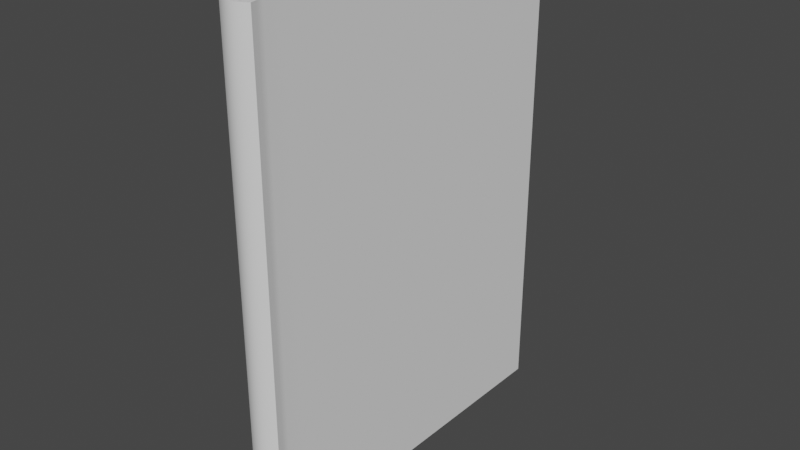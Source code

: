 # Source: book.blend  (saved by Blender 2.93.20; exported with 4.5.12 LTS)
import bpy
from mathutils import Matrix  # noqa: F401  (used for matrix-valued properties, if any)

bpy.ops.wm.read_factory_settings(use_empty=True)
scene = bpy.context.scene
scene.name = 'Scene'

# ---- collections
col_collection = bpy.data.collections.new('Collection'); scene.collection.children.link(col_collection)

# ---- node groups
ng_auto_smooth = bpy.data.node_groups.new('Auto Smooth', 'GeometryNodeTree')
_s = ng_auto_smooth.interface.new_socket(name='Geometry', in_out='OUTPUT', socket_type='NodeSocketGeometry')
_s = ng_auto_smooth.interface.new_socket(name='Geometry', in_out='INPUT', socket_type='NodeSocketGeometry')
_s = ng_auto_smooth.interface.new_socket(name='Angle', in_out='INPUT', socket_type='NodeSocketFloat')
_s.subtype = 'ANGLE'
_s.min_value = 0.0
_s.max_value = 3.142
ng_auto_smooth.is_modifier = True
_N = ng_auto_smooth.nodes; _L = ng_auto_smooth.links
n0 = _N.new('NodeGroupOutput'); n0.name = 'Group Output'; n0.location = (480, -100)
n1 = _N.new('NodeGroupInput'); n1.name = 'Group Input'; n1.location = (-420, -300)
n2 = _N.new('NodeGroupInput'); n2.name = 'Group Input.001'; n2.location = (-60, -100)
n3 = _N.new('GeometryNodeSetShadeSmooth'); n3.name = 'Set Shade Smooth'; n3.location = (120, -100)
n3.domain = 'EDGE'
n4 = _N.new('GeometryNodeSetShadeSmooth'); n4.name = 'Set Shade Smooth.001'; n4.location = (300, -100)
n5 = _N.new('GeometryNodeInputMeshEdgeAngle'); n5.name = 'Edge Angle'; n5.location = (-420, -220)
n6 = _N.new('GeometryNodeInputEdgeSmooth'); n6.name = 'Is Edge Smooth'; n6.location = (-60, -160)
n7 = _N.new('GeometryNodeInputShadeSmooth'); n7.name = 'Is Face Smooth'; n7.location = (-240, -340)
n8 = _N.new('FunctionNodeBooleanMath'); n8.name = 'Boolean Math'; n8.location = (-60, -220)
n9 = _N.new('FunctionNodeCompare'); n9.name = 'Compare'; n9.location = (-240, -180)
n9.operation = 'LESS_EQUAL'
_L.new(n5.outputs[0], n9.inputs[0])
_L.new(n4.outputs[0], n0.inputs[0])
_L.new(n1.outputs[1], n9.inputs[1])
_L.new(n9.outputs[0], n8.inputs[0])
_L.new(n7.outputs[0], n8.inputs[1])
_L.new(n2.outputs[0], n3.inputs[0])
_L.new(n6.outputs[0], n3.inputs[1])
_L.new(n3.outputs[0], n4.inputs[0])
_L.new(n8.outputs[0], n3.inputs[2])
n0.is_active_output = True

# ---- world
world_world = bpy.data.worlds.new('World'); scene.world = world_world
world_world.use_nodes = True; world_world.node_tree.nodes.clear()
_N = world_world.node_tree.nodes; _L = world_world.node_tree.links
n0 = _N.new('ShaderNodeOutputWorld'); n0.name = 'World Output'; n0.location = (300, 300)
n1 = _N.new('ShaderNodeBackground'); n1.name = 'Background'; n1.location = (10, 300)
n1.inputs[0].default_value = (0.05088, 0.05088, 0.05088, 1.0)
_L.new(n1.outputs[0], n0.inputs[0])
n0.is_active_output = True
world_world.color = (0.05088, 0.05088, 0.05088)
world_world.use_sun_shadow = False
world_world.sun_shadow_jitter_overblur = 0.0

# ---- meshes
me_plane = bpy.data.meshes.new('Plane')
me_plane.from_pydata([(0.08502, -0.9337, 1.287), (0.08502, -0.9337, -1.287), (0.08502, 0.9664, 1.287), (0.08502, 0.9664, -1.287), (0.017, -0.9649, -1.287), (0.03401, -0.9606, -1.287), (0.05101, -0.9538, -1.287), (0.06802, -0.9448, -1.287), (0.06802, -0.9448, 1.287), (0.05101, -0.9538, 1.287), (0.03401, -0.9606, 1.287), (0.017, -0.9649, 1.287), (0.0784, -0.8999, 1.287), (0.07517, -0.8658, 1.287), (0.07675, -0.8891, 1.287), (0.07557, -0.8766, 1.287), (0.07517, -0.8658, -1.287), (0.0784, -0.8999, -1.287), (0.07557, -0.8766, -1.287), (0.07675, -0.8891, -1.287), (0.08448, 0.8646, 1.287), (0.08393, 0.7629, 1.287), (0.08338, 0.6611, 1.287), (0.08283, 0.5593, 1.287), (0.08229, 0.4575, 1.287), (0.08174, 0.3557, 1.287), (0.08119, 0.2539, 1.287), (0.08064, 0.1521, 1.287), (0.0801, 0.05033, 1.287), (0.07955, -0.05146, 1.287), (0.079, -0.1533, 1.287), (0.07845, -0.255, 1.287), (0.07791, -0.3568, 1.287), (0.07736, -0.4586, 1.287), (0.07681, -0.5604, 1.287), (0.07626, -0.6622, 1.287), (0.07572, -0.764, 1.287), (0.07572, -0.764, -1.287), (0.07626, -0.6622, -1.287), (0.07681, -0.5604, -1.287), (0.07736, -0.4586, -1.287), (0.07791, -0.3568, -1.287), (0.07845, -0.255, -1.287), (0.079, -0.1533, -1.287), (0.07955, -0.05146, -1.287), (0.0801, 0.05033, -1.287), (0.08064, 0.1521, -1.287), (0.08119, 0.2539, -1.287), (0.08174, 0.3557, -1.287), (0.08229, 0.4575, -1.287), (0.08283, 0.5593, -1.287), (0.08338, 0.6611, -1.287), (0.08393, 0.7629, -1.287), (0.08448, 0.8646, -1.287), (-0.08502, -0.9337, 1.287), (-0.08502, -0.9337, -1.287), (-0.08502, 0.9664, 1.287), (-0.08502, 0.9664, -1.287), (0.0, -0.9664, -1.287), (0.0, -0.9664, 1.287), (-0.017, -0.9649, -1.287), (-0.03401, -0.9606, -1.287), (-0.05101, -0.9538, -1.287), (-0.06802, -0.9448, -1.287), (-0.06802, -0.9448, 1.287), (-0.05101, -0.9538, 1.287), (-0.03401, -0.9606, 1.287), (-0.017, -0.9649, 1.287), (-0.0784, -0.8999, 1.287), (-0.07517, -0.8658, 1.287), (-0.07675, -0.8891, 1.287), (-0.07557, -0.8766, 1.287), (-0.07517, -0.8658, -1.287), (-0.0784, -0.8999, -1.287), (-0.07557, -0.8766, -1.287), (-0.07675, -0.8891, -1.287), (-0.08448, 0.8646, 1.287), (-0.08393, 0.7629, 1.287), (-0.08338, 0.6611, 1.287), (-0.08283, 0.5593, 1.287), (-0.08229, 0.4575, 1.287), (-0.08174, 0.3557, 1.287), (-0.08119, 0.2539, 1.287), (-0.08064, 0.1521, 1.287), (-0.0801, 0.05033, 1.287), (-0.07955, -0.05146, 1.287), (-0.079, -0.1533, 1.287), (-0.07845, -0.255, 1.287), (-0.07791, -0.3568, 1.287), (-0.07736, -0.4586, 1.287), (-0.07681, -0.5604, 1.287), (-0.07626, -0.6622, 1.287), (-0.07572, -0.764, 1.287), (-0.07572, -0.764, -1.287), (-0.07626, -0.6622, -1.287), (-0.07681, -0.5604, -1.287), (-0.07736, -0.4586, -1.287), (-0.07791, -0.3568, -1.287), (-0.07845, -0.255, -1.287), (-0.079, -0.1533, -1.287), (-0.07955, -0.05146, -1.287), (-0.0801, 0.05033, -1.287), (-0.08064, 0.1521, -1.287), (-0.08119, 0.2539, -1.287), (-0.08174, 0.3557, -1.287), (-0.08229, 0.4575, -1.287), (-0.08283, 0.5593, -1.287), (-0.08338, 0.6611, -1.287), (-0.08393, 0.7629, -1.287), (-0.08448, 0.8646, -1.287), (0.07581, -0.9298, 1.287), (0.07581, -0.9298, -1.287), (0.07502, 0.9665, 1.287), (0.07502, 0.9665, -1.287), (0.01534, -0.9551, -1.287), (0.03092, -0.9511, -1.287), (0.04679, -0.9448, -1.287), (0.06293, -0.9361, -1.287), (0.06293, -0.9361, 1.287), (0.04679, -0.9448, 1.287), (0.03092, -0.9511, 1.287), (0.01534, -0.9551, 1.287), (0.06855, -0.9016, 1.287), (0.06517, -0.8659, 1.287), (0.06683, -0.8904, 1.287), (0.06559, -0.8773, 1.287), (0.06517, -0.8659, -1.287), (0.06855, -0.9016, -1.287), (0.06559, -0.8773, -1.287), (0.06683, -0.8904, -1.287), (0.07448, 0.8647, 1.287), (0.07393, 0.7629, 1.287), (0.07338, 0.6611, 1.287), (0.07283, 0.5593, 1.287), (0.07229, 0.4575, 1.287), (0.07174, 0.3557, 1.287), (0.07119, 0.254, 1.287), (0.07064, 0.1522, 1.287), (0.0701, 0.05038, 1.287), (0.06955, -0.05141, 1.287), (0.069, -0.1532, 1.287), (0.06845, -0.255, 1.287), (0.06791, -0.3568, 1.287), (0.06736, -0.4586, 1.287), (0.06681, -0.5604, 1.287), (0.06626, -0.6621, 1.287), (0.06572, -0.7639, 1.287), (0.06572, -0.7639, -1.287), (0.06626, -0.6621, -1.287), (0.06681, -0.5604, -1.287), (0.06736, -0.4586, -1.287), (0.06791, -0.3568, -1.287), (0.06845, -0.255, -1.287), (0.069, -0.1532, -1.287), (0.06955, -0.05141, -1.287), (0.0701, 0.05038, -1.287), (0.07064, 0.1522, -1.287), (0.07119, 0.254, -1.287), (0.07174, 0.3557, -1.287), (0.07229, 0.4575, -1.287), (0.07283, 0.5593, -1.287), (0.07338, 0.6611, -1.287), (0.07393, 0.7629, -1.287), (0.07448, 0.8647, -1.287), (-0.07581, -0.9298, 1.287), (-0.07581, -0.9298, -1.287), (-0.07502, 0.9665, 1.287), (-0.07502, 0.9665, -1.287), (0.0, -0.9564, -1.287), (0.0, -0.9564, 1.287), (-0.01534, -0.9551, -1.287), (-0.03092, -0.9511, -1.287), (-0.04679, -0.9448, -1.287), (-0.06293, -0.9361, -1.287), (-0.06293, -0.9361, 1.287), (-0.04679, -0.9448, 1.287), (-0.03092, -0.9511, 1.287), (-0.01534, -0.9551, 1.287), (-0.06855, -0.9016, 1.287), (-0.06517, -0.8659, 1.287), (-0.06683, -0.8904, 1.287), (-0.06559, -0.8773, 1.287), (-0.06517, -0.8659, -1.287), (-0.06855, -0.9016, -1.287), (-0.06559, -0.8773, -1.287), (-0.06683, -0.8904, -1.287), (-0.07448, 0.8647, 1.287), (-0.07393, 0.7629, 1.287), (-0.07338, 0.6611, 1.287), (-0.07283, 0.5593, 1.287), (-0.07229, 0.4575, 1.287), (-0.07174, 0.3557, 1.287), (-0.07119, 0.254, 1.287), (-0.07064, 0.1522, 1.287), (-0.0701, 0.05038, 1.287), (-0.06955, -0.05141, 1.287), (-0.069, -0.1532, 1.287), (-0.06845, -0.255, 1.287), (-0.06791, -0.3568, 1.287), (-0.06736, -0.4586, 1.287), (-0.06681, -0.5604, 1.287), (-0.06626, -0.6621, 1.287), (-0.06572, -0.7639, 1.287), (-0.06572, -0.7639, -1.287), (-0.06626, -0.6621, -1.287), (-0.06681, -0.5604, -1.287), (-0.06736, -0.4586, -1.287), (-0.06791, -0.3568, -1.287), (-0.06845, -0.255, -1.287), (-0.069, -0.1532, -1.287), (-0.06955, -0.05141, -1.287), (-0.0701, 0.05038, -1.287), (-0.07064, 0.1522, -1.287), (-0.07119, 0.254, -1.287), (-0.07174, 0.3557, -1.287), (-0.07229, 0.4575, -1.287), (-0.07283, 0.5593, -1.287), (-0.07338, 0.6611, -1.287), (-0.07393, 0.7629, -1.287), (-0.07448, 0.8647, -1.287)], [], [(4, 11, 59, 58), (1, 0, 8, 7), (7, 8, 9, 6), (6, 9, 10, 5), (5, 10, 11, 4), (20, 53, 3, 2), (16, 13, 15, 18), (18, 15, 14, 19), (19, 14, 12, 17), (0, 1, 17, 12), (13, 16, 37, 36), (36, 37, 38, 35), (35, 38, 39, 34), (34, 39, 40, 33), (33, 40, 41, 32), (32, 41, 42, 31), (31, 42, 43, 30), (30, 43, 44, 29), (29, 44, 45, 28), (28, 45, 46, 27), (27, 46, 47, 26), (26, 47, 48, 25), (25, 48, 49, 24), (24, 49, 50, 23), (23, 50, 51, 22), (22, 51, 52, 21), (21, 52, 53, 20), (60, 58, 59, 67), (55, 63, 64, 54), (63, 62, 65, 64), (62, 61, 66, 65), (61, 60, 67, 66), (76, 56, 57, 109), (72, 74, 71, 69), (74, 75, 70, 71), (75, 73, 68, 70), (54, 68, 73, 55), (69, 92, 93, 72), (92, 91, 94, 93), (91, 90, 95, 94), (90, 89, 96, 95), (89, 88, 97, 96), (88, 87, 98, 97), (87, 86, 99, 98), (86, 85, 100, 99), (85, 84, 101, 100), (84, 83, 102, 101), (83, 82, 103, 102), (82, 81, 104, 103), (81, 80, 105, 104), (80, 79, 106, 105), (79, 78, 107, 106), (78, 77, 108, 107), (77, 76, 109, 108), (114, 168, 169, 121), (111, 117, 118, 110), (117, 116, 119, 118), (116, 115, 120, 119), (115, 114, 121, 120), (130, 112, 113, 163), (126, 128, 125, 123), (128, 129, 124, 125), (129, 127, 122, 124), (110, 122, 127, 111), (123, 146, 147, 126), (146, 145, 148, 147), (145, 144, 149, 148), (144, 143, 150, 149), (143, 142, 151, 150), (142, 141, 152, 151), (141, 140, 153, 152), (140, 139, 154, 153), (139, 138, 155, 154), (138, 137, 156, 155), (137, 136, 157, 156), (136, 135, 158, 157), (135, 134, 159, 158), (134, 133, 160, 159), (133, 132, 161, 160), (132, 131, 162, 161), (131, 130, 163, 162), (170, 177, 169, 168), (165, 164, 174, 173), (173, 174, 175, 172), (172, 175, 176, 171), (171, 176, 177, 170), (186, 219, 167, 166), (182, 179, 181, 184), (184, 181, 180, 185), (185, 180, 178, 183), (164, 165, 183, 178), (179, 182, 203, 202), (202, 203, 204, 201), (201, 204, 205, 200), (200, 205, 206, 199), (199, 206, 207, 198), (198, 207, 208, 197), (197, 208, 209, 196), (196, 209, 210, 195), (195, 210, 211, 194), (194, 211, 212, 193), (193, 212, 213, 192), (192, 213, 214, 191), (191, 214, 215, 190), (190, 215, 216, 189), (189, 216, 217, 188), (188, 217, 218, 187), (187, 218, 219, 186), (2, 3, 113, 112), (1, 7, 117, 111), (59, 11, 121, 169), (4, 58, 168, 114), (5, 4, 114, 115), (6, 5, 115, 116), (7, 6, 116, 117), (8, 0, 110, 118), (9, 8, 118, 119), (10, 9, 119, 120), (11, 10, 120, 121), (16, 18, 128, 126), (15, 13, 123, 125), (18, 19, 129, 128), (14, 15, 125, 124), (19, 17, 127, 129), (12, 14, 124, 122), (0, 12, 122, 110), (17, 1, 111, 127), (13, 36, 146, 123), (3, 53, 163, 113), (20, 2, 112, 130), (21, 20, 130, 131), (22, 21, 131, 132), (23, 22, 132, 133), (24, 23, 133, 134), (25, 24, 134, 135), (26, 25, 135, 136), (27, 26, 136, 137), (28, 27, 137, 138), (29, 28, 138, 139), (30, 29, 139, 140), (31, 30, 140, 141), (32, 31, 141, 142), (33, 32, 142, 143), (34, 33, 143, 144), (35, 34, 144, 145), (36, 35, 145, 146), (37, 16, 126, 147), (38, 37, 147, 148), (39, 38, 148, 149), (40, 39, 149, 150), (41, 40, 150, 151), (42, 41, 151, 152), (43, 42, 152, 153), (44, 43, 153, 154), (45, 44, 154, 155), (46, 45, 155, 156), (47, 46, 156, 157), (48, 47, 157, 158), (49, 48, 158, 159), (50, 49, 159, 160), (51, 50, 160, 161), (52, 51, 161, 162), (53, 52, 162, 163), (57, 56, 166, 167), (63, 55, 165, 173), (67, 59, 169, 177), (58, 60, 170, 168), (60, 61, 171, 170), (61, 62, 172, 171), (62, 63, 173, 172), (54, 64, 174, 164), (64, 65, 175, 174), (65, 66, 176, 175), (66, 67, 177, 176), (74, 72, 182, 184), (69, 71, 181, 179), (75, 74, 184, 185), (71, 70, 180, 181), (73, 75, 185, 183), (70, 68, 178, 180), (68, 54, 164, 178), (55, 73, 183, 165), (92, 69, 179, 202), (109, 57, 167, 219), (56, 76, 186, 166), (76, 77, 187, 186), (77, 78, 188, 187), (78, 79, 189, 188), (79, 80, 190, 189), (80, 81, 191, 190), (81, 82, 192, 191), (82, 83, 193, 192), (83, 84, 194, 193), (84, 85, 195, 194), (85, 86, 196, 195), (86, 87, 197, 196), (87, 88, 198, 197), (88, 89, 199, 198), (89, 90, 200, 199), (90, 91, 201, 200), (91, 92, 202, 201), (72, 93, 203, 182), (93, 94, 204, 203), (94, 95, 205, 204), (95, 96, 206, 205), (96, 97, 207, 206), (97, 98, 208, 207), (98, 99, 209, 208), (99, 100, 210, 209), (100, 101, 211, 210), (101, 102, 212, 211), (102, 103, 213, 212), (103, 104, 214, 213), (104, 105, 215, 214), (105, 106, 216, 215), (106, 107, 217, 216), (107, 108, 218, 217), (108, 109, 219, 218)])
me_plane.polygons.foreach_set('use_smooth', [True] * 218)
_uv = me_plane.uv_layers.new(name='UVMap')
_uv.uv.foreach_set('vector', [0.4755, 0.4407, 0.01229, 0.4407, 0.01236, 0.4324, 0.4753, 0.4324, 0.4737, 0.4739, 0.01442, 0.4728, 0.01288, 0.4654, 0.475, 0.4656, 0.475, 0.4656, 0.01288, 0.4654, 0.01235, 0.4572, 0.4755, 0.4572, 0.4755, 0.4572, 0.01235, 0.4572, 0.01225, 0.4489, 0.4756, 0.4489, 0.4756, 0.4489, 0.01225, 0.4489, 0.01229, 0.4407, 0.4755, 0.4407, 0.01146, 0.8262, 0.4755, 0.8261, 0.4635, 0.8512, 0.01703, 0.8469, 0.4791, 0.5023, 0.009464, 0.5027, 0.01016, 0.4972, 0.4783, 0.4969, 0.4783, 0.4969, 0.01016, 0.4972, 0.01025, 0.4904, 0.4781, 0.4902, 0.4781, 0.4902, 0.01025, 0.4904, 0.01034, 0.4843, 0.478, 0.4842, 0.01442, 0.4728, 0.4737, 0.4739, 0.478, 0.4842, 0.01034, 0.4843, 0.009464, 0.5027, 0.4791, 0.5023, 0.4791, 0.5251, 0.009239, 0.5254, 0.009239, 0.5254, 0.4791, 0.5251, 0.479, 0.5446, 0.009246, 0.5449, 0.009246, 0.5449, 0.479, 0.5446, 0.479, 0.5634, 0.009265, 0.5637, 0.009265, 0.5637, 0.479, 0.5634, 0.479, 0.582, 0.00928, 0.5824, 0.00928, 0.5824, 0.479, 0.582, 0.479, 0.6006, 0.009294, 0.601, 0.009294, 0.601, 0.479, 0.6006, 0.479, 0.6192, 0.009308, 0.6195, 0.009308, 0.6195, 0.479, 0.6192, 0.479, 0.6378, 0.009321, 0.6381, 0.009321, 0.6381, 0.479, 0.6378, 0.479, 0.6563, 0.009333, 0.6567, 0.009333, 0.6567, 0.479, 0.6563, 0.479, 0.6749, 0.009346, 0.6752, 0.009346, 0.6752, 0.479, 0.6749, 0.479, 0.6935, 0.009359, 0.6938, 0.009359, 0.6938, 0.479, 0.6935, 0.479, 0.712, 0.009372, 0.7124, 0.009372, 0.7124, 0.479, 0.712, 0.479, 0.7306, 0.009386, 0.7309, 0.009386, 0.7309, 0.479, 0.7306, 0.479, 0.7492, 0.009403, 0.7495, 0.009403, 0.7495, 0.479, 0.7492, 0.479, 0.7678, 0.009435, 0.7681, 0.009435, 0.7681, 0.479, 0.7678, 0.4789, 0.7865, 0.009531, 0.7868, 0.009531, 0.7868, 0.4789, 0.7865, 0.4782, 0.8057, 0.009902, 0.8059, 0.009902, 0.8059, 0.4782, 0.8057, 0.4755, 0.8261, 0.01146, 0.8262, 0.4755, 0.4241, 0.4753, 0.4324, 0.01236, 0.4324, 0.01229, 0.4241, 0.4737, 0.3909, 0.475, 0.3992, 0.01288, 0.3994, 0.01442, 0.392, 0.475, 0.3992, 0.4755, 0.4076, 0.01235, 0.4076, 0.01288, 0.3994, 0.4755, 0.4076, 0.4756, 0.4159, 0.01225, 0.4159, 0.01235, 0.4076, 0.4756, 0.4159, 0.4755, 0.4241, 0.01229, 0.4241, 0.01225, 0.4159, 0.01261, 0.03951, 0.02199, 0.01921, 0.467, 0.01262, 0.4762, 0.03822, 0.4791, 0.3625, 0.4783, 0.3679, 0.01016, 0.3676, 0.009464, 0.3621, 0.4783, 0.3679, 0.4781, 0.3746, 0.01025, 0.3744, 0.01016, 0.3676, 0.4781, 0.3746, 0.478, 0.3806, 0.01034, 0.3806, 0.01025, 0.3744, 0.01442, 0.392, 0.01034, 0.3806, 0.478, 0.3806, 0.4737, 0.3909, 0.009464, 0.3621, 0.009239, 0.3394, 0.4791, 0.3397, 0.4791, 0.3625, 0.009239, 0.3394, 0.009247, 0.3199, 0.479, 0.3202, 0.4791, 0.3397, 0.009247, 0.3199, 0.009265, 0.3011, 0.479, 0.3014, 0.479, 0.3202, 0.009265, 0.3011, 0.009281, 0.2824, 0.479, 0.2828, 0.479, 0.3014, 0.009281, 0.2824, 0.009295, 0.2638, 0.479, 0.2642, 0.479, 0.2828, 0.009295, 0.2638, 0.009309, 0.2453, 0.479, 0.2456, 0.479, 0.2642, 0.009309, 0.2453, 0.009322, 0.2267, 0.479, 0.227, 0.479, 0.2456, 0.009322, 0.2267, 0.009335, 0.2081, 0.479, 0.2085, 0.479, 0.227, 0.009335, 0.2081, 0.009348, 0.1896, 0.479, 0.1899, 0.479, 0.2085, 0.009348, 0.1896, 0.009361, 0.171, 0.479, 0.1713, 0.479, 0.1899, 0.009361, 0.171, 0.009375, 0.1524, 0.479, 0.1528, 0.479, 0.1713, 0.009375, 0.1524, 0.00939, 0.1339, 0.479, 0.1342, 0.479, 0.1528, 0.00939, 0.1339, 0.009413, 0.1153, 0.479, 0.1156, 0.479, 0.1342, 0.009413, 0.1153, 0.009465, 0.09671, 0.479, 0.09701, 0.479, 0.1156, 0.009465, 0.09671, 0.00963, 0.07805, 0.4789, 0.07827, 0.479, 0.09701, 0.00963, 0.07805, 0.01024, 0.05915, 0.4784, 0.05908, 0.4789, 0.07827, 0.01024, 0.05915, 0.01261, 0.03951, 0.4762, 0.03822, 0.4784, 0.05908, 0.9069, 0.005128, 0.9122, 0.005189, 0.9122, 0.3085, 0.9069, 0.3085, 0.8858, 0.004894, 0.891, 0.004957, 0.891, 0.3083, 0.8858, 0.3082, 0.891, 0.004957, 0.8963, 0.005011, 0.8963, 0.3084, 0.891, 0.3083, 0.8963, 0.005011, 0.9016, 0.005069, 0.9016, 0.3084, 0.8963, 0.3084, 0.9016, 0.005069, 0.9069, 0.005128, 0.9069, 0.3085, 0.9016, 0.3084, 0.8566, 0.005275, 0.876, 0.005275, 0.876, 0.4952, 0.8566, 0.4952, 0.5273, 0.4952, 0.5188, 0.4951, 0.5188, 0.005163, 0.5273, 0.005275, 0.5188, 0.4951, 0.5102, 0.495, 0.5102, 0.005058, 0.5188, 0.005163, 0.5102, 0.495, 0.5017, 0.4948, 0.5017, 0.004946, 0.5102, 0.005058, 0.4931, 0.004894, 0.5017, 0.004946, 0.5017, 0.4948, 0.4931, 0.4948, 0.5273, 0.005275, 0.5467, 0.005275, 0.5467, 0.4952, 0.5273, 0.4952, 0.5467, 0.005275, 0.5661, 0.005275, 0.5661, 0.4952, 0.5467, 0.4952, 0.5661, 0.005275, 0.5855, 0.005275, 0.5855, 0.4952, 0.5661, 0.4952, 0.5855, 0.005275, 0.6048, 0.005275, 0.6048, 0.4952, 0.5855, 0.4952, 0.6048, 0.005275, 0.6242, 0.005275, 0.6242, 0.4952, 0.6048, 0.4952, 0.6242, 0.005275, 0.6436, 0.005275, 0.6436, 0.4952, 0.6242, 0.4952, 0.6436, 0.005275, 0.6629, 0.005275, 0.6629, 0.4952, 0.6436, 0.4952, 0.6629, 0.005275, 0.6823, 0.005275, 0.6823, 0.4952, 0.6629, 0.4952, 0.6823, 0.005275, 0.7017, 0.005275, 0.7017, 0.4952, 0.6823, 0.4952, 0.7017, 0.005275, 0.721, 0.005275, 0.721, 0.4952, 0.7017, 0.4952, 0.721, 0.005275, 0.7404, 0.005275, 0.7404, 0.4952, 0.721, 0.4952, 0.7404, 0.005275, 0.7598, 0.005275, 0.7598, 0.4952, 0.7404, 0.4952, 0.7598, 0.005275, 0.7791, 0.005275, 0.7791, 0.4952, 0.7598, 0.4952, 0.7791, 0.005275, 0.7985, 0.005275, 0.7985, 0.4952, 0.7791, 0.4952, 0.7985, 0.005275, 0.8179, 0.005275, 0.8179, 0.4952, 0.7985, 0.4952, 0.8179, 0.005275, 0.8372, 0.005275, 0.8372, 0.4952, 0.8179, 0.4952, 0.8372, 0.005275, 0.8566, 0.005275, 0.8566, 0.4952, 0.8372, 0.4952, 0.9175, 0.005148, 0.9175, 0.3085, 0.9122, 0.3085, 0.9122, 0.005189, 0.9387, 0.004988, 0.9387, 0.3083, 0.9334, 0.3084, 0.9334, 0.005029, 0.9334, 0.005029, 0.9334, 0.3084, 0.9281, 0.3084, 0.9281, 0.005068, 0.9281, 0.005068, 0.9281, 0.3084, 0.9228, 0.3084, 0.9228, 0.005108, 0.9228, 0.005108, 0.9228, 0.3084, 0.9175, 0.3085, 0.9175, 0.005148, 0.8566, 0.9949, 0.8566, 0.505, 0.876, 0.505, 0.876, 0.9949, 0.5273, 0.505, 0.5273, 0.9949, 0.5188, 0.9949, 0.5188, 0.505, 0.5188, 0.505, 0.5188, 0.9949, 0.5102, 0.995, 0.5102, 0.5051, 0.5102, 0.5051, 0.5102, 0.995, 0.5017, 0.9951, 0.5017, 0.5052, 0.4931, 0.9951, 0.4931, 0.5052, 0.5017, 0.5052, 0.5017, 0.9951, 0.5273, 0.9949, 0.5273, 0.505, 0.5467, 0.505, 0.5467, 0.9949, 0.5467, 0.9949, 0.5467, 0.505, 0.5661, 0.505, 0.5661, 0.9949, 0.5661, 0.9949, 0.5661, 0.505, 0.5855, 0.505, 0.5855, 0.9949, 0.5855, 0.9949, 0.5855, 0.505, 0.6048, 0.505, 0.6048, 0.9949, 0.6048, 0.9949, 0.6048, 0.505, 0.6242, 0.505, 0.6242, 0.9949, 0.6242, 0.9949, 0.6242, 0.505, 0.6436, 0.505, 0.6436, 0.9949, 0.6436, 0.9949, 0.6436, 0.505, 0.6629, 0.505, 0.6629, 0.9949, 0.6629, 0.9949, 0.6629, 0.505, 0.6823, 0.505, 0.6823, 0.9949, 0.6823, 0.9949, 0.6823, 0.505, 0.7017, 0.505, 0.7017, 0.9949, 0.7017, 0.9949, 0.7017, 0.505, 0.721, 0.505, 0.721, 0.9949, 0.721, 0.9949, 0.721, 0.505, 0.7404, 0.505, 0.7404, 0.9949, 0.7404, 0.9949, 0.7404, 0.505, 0.7598, 0.505, 0.7598, 0.9949, 0.7598, 0.9949, 0.7598, 0.505, 0.7791, 0.505, 0.7791, 0.9949, 0.7791, 0.9949, 0.7791, 0.505, 0.7985, 0.505, 0.7985, 0.9949, 0.7985, 0.9949, 0.7985, 0.505, 0.8179, 0.505, 0.8179, 0.9949, 0.8179, 0.9949, 0.8179, 0.505, 0.8372, 0.505, 0.8372, 0.9949, 0.8372, 0.9949, 0.8372, 0.505, 0.8566, 0.505, 0.8566, 0.9949, 0.01703, 0.8469, 0.4635, 0.8512, 0.4654, 0.8557, 0.01552, 0.8549, 0.4737, 0.4739, 0.475, 0.4656, 0.4796, 0.4663, 0.4772, 0.4733, 0.01236, 0.4324, 0.01229, 0.4407, 0.00725, 0.4407, 0.007124, 0.4324, 0.4755, 0.4407, 0.4753, 0.4324, 0.4806, 0.4324, 0.4805, 0.4407, 0.4756, 0.4489, 0.4755, 0.4407, 0.4805, 0.4407, 0.4805, 0.4489, 0.4755, 0.4572, 0.4756, 0.4489, 0.4805, 0.4489, 0.4803, 0.4574, 0.475, 0.4656, 0.4755, 0.4572, 0.4803, 0.4574, 0.4796, 0.4663, 0.01288, 0.4654, 0.01442, 0.4728, 0.01082, 0.4725, 0.008579, 0.4661, 0.01235, 0.4572, 0.01288, 0.4654, 0.008579, 0.4661, 0.007713, 0.4574, 0.01225, 0.4489, 0.01235, 0.4572, 0.007713, 0.4574, 0.007396, 0.449, 0.01229, 0.4407, 0.01225, 0.4489, 0.007396, 0.449, 0.00725, 0.4407, 0.4791, 0.5023, 0.4783, 0.4969, 0.483, 0.4972, 0.4819, 0.5024, 0.01016, 0.4972, 0.009464, 0.5027, 0.006625, 0.5028, 0.005427, 0.4976, 0.4783, 0.4969, 0.4781, 0.4902, 0.4834, 0.4898, 0.483, 0.4972, 0.01025, 0.4904, 0.01016, 0.4972, 0.005427, 0.4976, 0.004894, 0.4901, 0.4781, 0.4902, 0.478, 0.4842, 0.4823, 0.4835, 0.4834, 0.4898, 0.01034, 0.4843, 0.01025, 0.4904, 0.004894, 0.4901, 0.005777, 0.4836, 0.01442, 0.4728, 0.01034, 0.4843, 0.005777, 0.4836, 0.01082, 0.4725, 0.478, 0.4842, 0.4737, 0.4739, 0.4772, 0.4733, 0.4823, 0.4835, 0.009464, 0.5027, 0.009239, 0.5254, 0.007197, 0.5255, 0.006625, 0.5028, 0.4635, 0.8512, 0.4755, 0.8261, 0.4778, 0.8269, 0.4654, 0.8557, 0.01146, 0.8262, 0.01703, 0.8469, 0.01552, 0.8549, 0.009201, 0.8266, 0.009902, 0.8059, 0.01146, 0.8262, 0.009201, 0.8266, 0.007957, 0.8059, 0.009531, 0.7868, 0.009902, 0.8059, 0.007957, 0.8059, 0.007674, 0.7868, 0.009435, 0.7681, 0.009531, 0.7868, 0.007674, 0.7868, 0.007602, 0.7681, 0.009403, 0.7495, 0.009435, 0.7681, 0.007602, 0.7681, 0.007577, 0.7495, 0.009386, 0.7309, 0.009403, 0.7495, 0.007577, 0.7495, 0.007561, 0.7309, 0.009372, 0.7124, 0.009386, 0.7309, 0.007561, 0.7309, 0.007548, 0.7124, 0.009359, 0.6938, 0.009372, 0.7124, 0.007548, 0.7124, 0.007535, 0.6938, 0.009346, 0.6752, 0.009359, 0.6938, 0.007535, 0.6938, 0.007522, 0.6752, 0.009333, 0.6567, 0.009346, 0.6752, 0.007522, 0.6752, 0.007509, 0.6567, 0.009321, 0.6381, 0.009333, 0.6567, 0.007509, 0.6567, 0.007497, 0.6381, 0.009308, 0.6195, 0.009321, 0.6381, 0.007497, 0.6381, 0.007483, 0.6195, 0.009294, 0.601, 0.009308, 0.6195, 0.007483, 0.6195, 0.007469, 0.601, 0.00928, 0.5824, 0.009294, 0.601, 0.007469, 0.601, 0.007452, 0.5824, 0.009265, 0.5637, 0.00928, 0.5824, 0.007452, 0.5824, 0.007426, 0.5637, 0.009246, 0.5449, 0.009265, 0.5637, 0.007426, 0.5637, 0.007366, 0.5449, 0.009239, 0.5254, 0.009246, 0.5449, 0.007366, 0.5449, 0.007197, 0.5255, 0.4791, 0.5251, 0.4791, 0.5023, 0.4819, 0.5024, 0.4811, 0.5251, 0.479, 0.5446, 0.4791, 0.5251, 0.4811, 0.5251, 0.4809, 0.5446, 0.479, 0.5634, 0.479, 0.5446, 0.4809, 0.5446, 0.4808, 0.5634, 0.479, 0.582, 0.479, 0.5634, 0.4808, 0.5634, 0.4808, 0.582, 0.479, 0.6006, 0.479, 0.582, 0.4808, 0.582, 0.4808, 0.6006, 0.479, 0.6192, 0.479, 0.6006, 0.4808, 0.6006, 0.4808, 0.6192, 0.479, 0.6378, 0.479, 0.6192, 0.4808, 0.6192, 0.4808, 0.6378, 0.479, 0.6563, 0.479, 0.6378, 0.4808, 0.6378, 0.4808, 0.6563, 0.479, 0.6749, 0.479, 0.6563, 0.4808, 0.6563, 0.4808, 0.6749, 0.479, 0.6935, 0.479, 0.6749, 0.4808, 0.6749, 0.4808, 0.6935, 0.479, 0.712, 0.479, 0.6935, 0.4808, 0.6935, 0.4809, 0.712, 0.479, 0.7306, 0.479, 0.712, 0.4809, 0.712, 0.4809, 0.7306, 0.479, 0.7492, 0.479, 0.7306, 0.4809, 0.7306, 0.4809, 0.7492, 0.479, 0.7678, 0.479, 0.7492, 0.4809, 0.7492, 0.4808, 0.7678, 0.4789, 0.7865, 0.479, 0.7678, 0.4808, 0.7678, 0.4807, 0.7866, 0.4782, 0.8057, 0.4789, 0.7865, 0.4807, 0.7866, 0.4802, 0.8058, 0.4755, 0.8261, 0.4782, 0.8057, 0.4802, 0.8058, 0.4778, 0.8269, 0.467, 0.01262, 0.02199, 0.01921, 0.02045, 0.01548, 0.4687, 0.004894, 0.475, 0.3992, 0.4737, 0.3909, 0.4772, 0.3915, 0.4796, 0.3985, 0.01229, 0.4241, 0.01236, 0.4324, 0.007124, 0.4324, 0.00725, 0.4241, 0.4753, 0.4324, 0.4755, 0.4241, 0.4805, 0.4241, 0.4806, 0.4324, 0.4755, 0.4241, 0.4756, 0.4159, 0.4805, 0.4159, 0.4805, 0.4241, 0.4756, 0.4159, 0.4755, 0.4076, 0.4803, 0.4074, 0.4805, 0.4159, 0.4755, 0.4076, 0.475, 0.3992, 0.4796, 0.3985, 0.4803, 0.4074, 0.01442, 0.392, 0.01288, 0.3994, 0.008579, 0.3987, 0.01082, 0.3923, 0.01288, 0.3994, 0.01235, 0.4076, 0.007713, 0.4074, 0.008579, 0.3987, 0.01235, 0.4076, 0.01225, 0.4159, 0.007396, 0.4158, 0.007713, 0.4074, 0.01225, 0.4159, 0.01229, 0.4241, 0.00725, 0.4241, 0.007396, 0.4158, 0.4783, 0.3679, 0.4791, 0.3625, 0.4819, 0.3624, 0.483, 0.3676, 0.009464, 0.3621, 0.01016, 0.3676, 0.005427, 0.3672, 0.006625, 0.362, 0.4781, 0.3746, 0.4783, 0.3679, 0.483, 0.3676, 0.4834, 0.375, 0.01016, 0.3676, 0.01025, 0.3744, 0.004894, 0.3747, 0.005427, 0.3672, 0.478, 0.3806, 0.4781, 0.3746, 0.4834, 0.375, 0.4823, 0.3813, 0.01025, 0.3744, 0.01034, 0.3806, 0.005777, 0.3812, 0.004894, 0.3747, 0.01034, 0.3806, 0.01442, 0.392, 0.01082, 0.3923, 0.005777, 0.3812, 0.4737, 0.3909, 0.478, 0.3806, 0.4823, 0.3813, 0.4772, 0.3915, 0.009239, 0.3394, 0.009464, 0.3621, 0.006625, 0.362, 0.007197, 0.3393, 0.4762, 0.03822, 0.467, 0.01262, 0.4687, 0.004894, 0.4785, 0.03768, 0.02199, 0.01921, 0.01261, 0.03951, 0.01051, 0.0389, 0.02045, 0.01548, 0.01261, 0.03951, 0.01024, 0.05915, 0.008326, 0.05901, 0.01051, 0.0389, 0.01024, 0.05915, 0.00963, 0.07805, 0.007781, 0.07801, 0.008326, 0.05901, 0.00963, 0.07805, 0.009465, 0.09671, 0.007634, 0.0967, 0.007781, 0.07801, 0.009465, 0.09671, 0.009413, 0.1153, 0.007587, 0.1153, 0.007634, 0.0967, 0.009413, 0.1153, 0.00939, 0.1339, 0.007566, 0.1339, 0.007587, 0.1153, 0.00939, 0.1339, 0.009375, 0.1524, 0.007551, 0.1524, 0.007566, 0.1339, 0.009375, 0.1524, 0.009361, 0.171, 0.007537, 0.171, 0.007551, 0.1524, 0.009361, 0.171, 0.009348, 0.1896, 0.007524, 0.1896, 0.007537, 0.171, 0.009348, 0.1896, 0.009335, 0.2081, 0.007511, 0.2081, 0.007524, 0.1896, 0.009335, 0.2081, 0.009322, 0.2267, 0.007498, 0.2267, 0.007511, 0.2081, 0.009322, 0.2267, 0.009309, 0.2453, 0.007485, 0.2453, 0.007498, 0.2267, 0.009309, 0.2453, 0.009295, 0.2638, 0.00747, 0.2638, 0.007485, 0.2453, 0.009295, 0.2638, 0.009281, 0.2824, 0.007453, 0.2824, 0.00747, 0.2638, 0.009281, 0.2824, 0.009265, 0.3011, 0.007426, 0.3011, 0.007453, 0.2824, 0.009265, 0.3011, 0.009247, 0.3199, 0.007366, 0.3199, 0.007426, 0.3011, 0.009247, 0.3199, 0.009239, 0.3394, 0.007197, 0.3393, 0.007366, 0.3199, 0.4791, 0.3625, 0.4791, 0.3397, 0.4811, 0.3397, 0.4819, 0.3624, 0.4791, 0.3397, 0.479, 0.3202, 0.4809, 0.3202, 0.4811, 0.3397, 0.479, 0.3202, 0.479, 0.3014, 0.4808, 0.3014, 0.4809, 0.3202, 0.479, 0.3014, 0.479, 0.2828, 0.4808, 0.2828, 0.4808, 0.3014, 0.479, 0.2828, 0.479, 0.2642, 0.4808, 0.2642, 0.4808, 0.2828, 0.479, 0.2642, 0.479, 0.2456, 0.4808, 0.2456, 0.4808, 0.2642, 0.479, 0.2456, 0.479, 0.227, 0.4808, 0.227, 0.4808, 0.2456, 0.479, 0.227, 0.479, 0.2085, 0.4808, 0.2085, 0.4808, 0.227, 0.479, 0.2085, 0.479, 0.1899, 0.4808, 0.1899, 0.4808, 0.2085, 0.479, 0.1899, 0.479, 0.1713, 0.4808, 0.1713, 0.4808, 0.1899, 0.479, 0.1713, 0.479, 0.1528, 0.4809, 0.1528, 0.4808, 0.1713, 0.479, 0.1528, 0.479, 0.1342, 0.4809, 0.1342, 0.4809, 0.1528, 0.479, 0.1342, 0.479, 0.1156, 0.4809, 0.1156, 0.4809, 0.1342, 0.479, 0.1156, 0.479, 0.09701, 0.4809, 0.097, 0.4809, 0.1156, 0.479, 0.09701, 0.4789, 0.07827, 0.4808, 0.07824, 0.4809, 0.097, 0.4789, 0.07827, 0.4784, 0.05908, 0.4804, 0.05896, 0.4808, 0.07824, 0.4784, 0.05908, 0.4762, 0.03822, 0.4785, 0.03768, 0.4804, 0.05896])
me_plane.use_remesh_fix_poles = True
me_plane.use_remesh_preserve_attributes = False
me_plane.update()
me_plane_002 = bpy.data.meshes.new('Plane.002')
me_plane_002.from_pydata([(0.0125, -0.9275, 1.273), (0.0125, -0.9275, -1.273), (0.0125, 0.9275, 1.273), (0.0125, 0.9275, -1.273), (0.0125, 0.7729, 1.273), (0.0125, 0.6183, 1.273), (0.0125, 0.4637, 1.273), (0.0125, 0.3092, 1.273), (0.0125, 0.1546, 1.273), (0.0125, 1.863e-09, 1.273), (0.0125, -0.1546, 1.273), (0.0125, -0.3092, 1.273), (0.0125, -0.4637, 1.273), (0.0125, -0.6183, 1.273), (0.0125, -0.7729, 1.273), (0.0125, -0.7729, -1.273), (0.0125, -0.6183, -1.273), (0.0125, -0.4637, -1.273), (0.0125, -0.3092, -1.273), (0.0125, -0.1546, -1.273), (0.0125, 1.863e-09, -1.273), (0.0125, 0.1546, -1.273), (0.0125, 0.3092, -1.273), (0.0125, 0.4637, -1.273), (0.0125, 0.6183, -1.273), (0.0125, 0.7729, -1.273), (-0.0125, -0.9275, 1.273), (-0.0125, -0.9275, -1.273), (-0.0125, 0.9275, 1.273), (-0.0125, 0.9275, -1.273), (-0.0125, 0.7729, 1.273), (-0.0125, 0.6183, 1.273), (-0.0125, 0.4637, 1.273), (-0.0125, 0.3092, 1.273), (-0.0125, 0.1546, 1.273), (-0.0125, 1.863e-09, 1.273), (-0.0125, -0.1546, 1.273), (-0.0125, -0.3092, 1.273), (-0.0125, -0.4637, 1.273), (-0.0125, -0.6183, 1.273), (-0.0125, -0.7729, 1.273), (-0.0125, -0.7729, -1.273), (-0.0125, -0.6183, -1.273), (-0.0125, -0.4637, -1.273), (-0.0125, -0.3092, -1.273), (-0.0125, -0.1546, -1.273), (-0.0125, 1.863e-09, -1.273), (-0.0125, 0.1546, -1.273), (-0.0125, 0.3092, -1.273), (-0.0125, 0.4637, -1.273), (-0.0125, 0.6183, -1.273), (-0.0125, 0.7729, -1.273)], [], [(4, 25, 3, 2), (0, 1, 15, 14), (14, 15, 16, 13), (13, 16, 17, 12), (12, 17, 18, 11), (11, 18, 19, 10), (10, 19, 20, 9), (9, 20, 21, 8), (8, 21, 22, 7), (7, 22, 23, 6), (6, 23, 24, 5), (5, 24, 25, 4), (30, 28, 29, 51), (26, 40, 41, 27), (40, 39, 42, 41), (39, 38, 43, 42), (38, 37, 44, 43), (37, 36, 45, 44), (36, 35, 46, 45), (35, 34, 47, 46), (34, 33, 48, 47), (33, 32, 49, 48), (32, 31, 50, 49), (31, 30, 51, 50), (0, 14, 40, 26), (1, 0, 26, 27), (3, 25, 51, 29), (2, 3, 29, 28), (4, 2, 28, 30), (5, 4, 30, 31), (6, 5, 31, 32), (7, 6, 32, 33), (8, 7, 33, 34), (9, 8, 34, 35), (10, 9, 35, 36), (11, 10, 36, 37), (12, 11, 37, 38), (13, 12, 38, 39), (14, 13, 39, 40), (15, 1, 27, 41), (16, 15, 41, 42), (17, 16, 42, 43), (18, 17, 43, 44), (19, 18, 44, 45), (20, 19, 45, 46), (21, 20, 46, 47), (22, 21, 47, 48), (23, 22, 48, 49), (24, 23, 49, 50), (25, 24, 50, 51)])
_uv = me_plane_002.uv_layers.new(name='UVMap')
_uv.uv.foreach_set('vector', [0.0, 0.9167, 1.0, 0.9167, 1.0, 1.0, 0.0, 1.0, 0.0, 0.0, 1.0, 0.0, 1.0, 0.08333, 0.0, 0.08333, 0.0, 0.08333, 1.0, 0.08333, 1.0, 0.1667, 0.0, 0.1667, 0.0, 0.1667, 1.0, 0.1667, 1.0, 0.25, 0.0, 0.25, 0.0, 0.25, 1.0, 0.25, 1.0, 0.3333, 0.0, 0.3333, 0.0, 0.3333, 1.0, 0.3333, 1.0, 0.4167, 0.0, 0.4167, 0.0, 0.4167, 1.0, 0.4167, 1.0, 0.5, 0.0, 0.5, 0.0, 0.5, 1.0, 0.5, 1.0, 0.5833, 0.0, 0.5833, 0.0, 0.5833, 1.0, 0.5833, 1.0, 0.6667, 0.0, 0.6667, 0.0, 0.6667, 1.0, 0.6667, 1.0, 0.75, 0.0, 0.75, 0.0, 0.75, 1.0, 0.75, 1.0, 0.8333, 0.0, 0.8333, 0.0, 0.8333, 1.0, 0.8333, 1.0, 0.9167, 0.0, 0.9167, 0.0, 0.9167, 0.0, 1.0, 1.0, 1.0, 1.0, 0.9167, 0.0, 0.0, 0.0, 0.08333, 1.0, 0.08333, 1.0, 0.0, 0.0, 0.08333, 0.0, 0.1667, 1.0, 0.1667, 1.0, 0.08333, 0.0, 0.1667, 0.0, 0.25, 1.0, 0.25, 1.0, 0.1667, 0.0, 0.25, 0.0, 0.3333, 1.0, 0.3333, 1.0, 0.25, 0.0, 0.3333, 0.0, 0.4167, 1.0, 0.4167, 1.0, 0.3333, 0.0, 0.4167, 0.0, 0.5, 1.0, 0.5, 1.0, 0.4167, 0.0, 0.5, 0.0, 0.5833, 1.0, 0.5833, 1.0, 0.5, 0.0, 0.5833, 0.0, 0.6667, 1.0, 0.6667, 1.0, 0.5833, 0.0, 0.6667, 0.0, 0.75, 1.0, 0.75, 1.0, 0.6667, 0.0, 0.75, 0.0, 0.8333, 1.0, 0.8333, 1.0, 0.75, 0.0, 0.8333, 0.0, 0.9167, 1.0, 0.9167, 1.0, 0.8333, 0.0, 0.0, 0.0, 0.08333, 0.0, 0.08333, 0.0, 0.0, 1.0, 0.0, 0.0, 0.0, 0.0, 0.0, 1.0, 0.0, 1.0, 1.0, 1.0, 0.9167, 1.0, 0.9167, 1.0, 1.0, 0.0, 1.0, 1.0, 1.0, 1.0, 1.0, 0.0, 1.0, 0.0, 0.9167, 0.0, 1.0, 0.0, 1.0, 0.0, 0.9167, 0.0, 0.8333, 0.0, 0.9167, 0.0, 0.9167, 0.0, 0.8333, 0.0, 0.75, 0.0, 0.8333, 0.0, 0.8333, 0.0, 0.75, 0.0, 0.6667, 0.0, 0.75, 0.0, 0.75, 0.0, 0.6667, 0.0, 0.5833, 0.0, 0.6667, 0.0, 0.6667, 0.0, 0.5833, 0.0, 0.5, 0.0, 0.5833, 0.0, 0.5833, 0.0, 0.5, 0.0, 0.4167, 0.0, 0.5, 0.0, 0.5, 0.0, 0.4167, 0.0, 0.3333, 0.0, 0.4167, 0.0, 0.4167, 0.0, 0.3333, 0.0, 0.25, 0.0, 0.3333, 0.0, 0.3333, 0.0, 0.25, 0.0, 0.1667, 0.0, 0.25, 0.0, 0.25, 0.0, 0.1667, 0.0, 0.08333, 0.0, 0.1667, 0.0, 0.1667, 0.0, 0.08333, 1.0, 0.08333, 1.0, 0.0, 1.0, 0.0, 1.0, 0.08333, 1.0, 0.1667, 1.0, 0.08333, 1.0, 0.08333, 1.0, 0.1667, 1.0, 0.25, 1.0, 0.1667, 1.0, 0.1667, 1.0, 0.25, 1.0, 0.3333, 1.0, 0.25, 1.0, 0.25, 1.0, 0.3333, 1.0, 0.4167, 1.0, 0.3333, 1.0, 0.3333, 1.0, 0.4167, 1.0, 0.5, 1.0, 0.4167, 1.0, 0.4167, 1.0, 0.5, 1.0, 0.5833, 1.0, 0.5, 1.0, 0.5, 1.0, 0.5833, 1.0, 0.6667, 1.0, 0.5833, 1.0, 0.5833, 1.0, 0.6667, 1.0, 0.75, 1.0, 0.6667, 1.0, 0.6667, 1.0, 0.75, 1.0, 0.8333, 1.0, 0.75, 1.0, 0.75, 1.0, 0.8333, 1.0, 0.9167, 1.0, 0.8333, 1.0, 0.8333, 1.0, 0.9167])
me_plane_002.use_remesh_fix_poles = True
me_plane_002.use_remesh_preserve_attributes = False
me_plane_002.update()
me_plane_003 = bpy.data.meshes.new('Plane.003')
me_plane_003.from_pydata([(0.0125, -0.9275, 1.273), (0.0125, -0.9275, -1.273), (0.0125, 0.9275, 1.273), (0.0125, 0.9275, -1.273), (0.0125, 0.7729, 1.273), (0.0125, 0.6183, 1.273), (0.0125, 0.4637, 1.273), (0.0125, 0.3092, 1.273), (0.0125, 0.1546, 1.273), (0.0125, 1.863e-09, 1.273), (0.0125, -0.1546, 1.273), (0.0125, -0.3092, 1.273), (0.0125, -0.4637, 1.273), (0.0125, -0.6183, 1.273), (0.0125, -0.7729, 1.273), (0.0125, -0.7729, -1.273), (0.0125, -0.6183, -1.273), (0.0125, -0.4637, -1.273), (0.0125, -0.3092, -1.273), (0.0125, -0.1546, -1.273), (0.0125, 1.863e-09, -1.273), (0.0125, 0.1546, -1.273), (0.0125, 0.3092, -1.273), (0.0125, 0.4637, -1.273), (0.0125, 0.6183, -1.273), (0.0125, 0.7729, -1.273), (-0.0125, -0.9275, 1.273), (-0.0125, -0.9275, -1.273), (-0.0125, 0.9275, 1.273), (-0.0125, 0.9275, -1.273), (-0.0125, 0.7729, 1.273), (-0.0125, 0.6183, 1.273), (-0.0125, 0.4637, 1.273), (-0.0125, 0.3092, 1.273), (-0.0125, 0.1546, 1.273), (-0.0125, 1.863e-09, 1.273), (-0.0125, -0.1546, 1.273), (-0.0125, -0.3092, 1.273), (-0.0125, -0.4637, 1.273), (-0.0125, -0.6183, 1.273), (-0.0125, -0.7729, 1.273), (-0.0125, -0.7729, -1.273), (-0.0125, -0.6183, -1.273), (-0.0125, -0.4637, -1.273), (-0.0125, -0.3092, -1.273), (-0.0125, -0.1546, -1.273), (-0.0125, 1.863e-09, -1.273), (-0.0125, 0.1546, -1.273), (-0.0125, 0.3092, -1.273), (-0.0125, 0.4637, -1.273), (-0.0125, 0.6183, -1.273), (-0.0125, 0.7729, -1.273)], [], [(4, 25, 3, 2), (0, 1, 15, 14), (14, 15, 16, 13), (13, 16, 17, 12), (12, 17, 18, 11), (11, 18, 19, 10), (10, 19, 20, 9), (9, 20, 21, 8), (8, 21, 22, 7), (7, 22, 23, 6), (6, 23, 24, 5), (5, 24, 25, 4), (30, 28, 29, 51), (26, 40, 41, 27), (40, 39, 42, 41), (39, 38, 43, 42), (38, 37, 44, 43), (37, 36, 45, 44), (36, 35, 46, 45), (35, 34, 47, 46), (34, 33, 48, 47), (33, 32, 49, 48), (32, 31, 50, 49), (31, 30, 51, 50), (0, 14, 40, 26), (1, 0, 26, 27), (3, 25, 51, 29), (2, 3, 29, 28), (4, 2, 28, 30), (5, 4, 30, 31), (6, 5, 31, 32), (7, 6, 32, 33), (8, 7, 33, 34), (9, 8, 34, 35), (10, 9, 35, 36), (11, 10, 36, 37), (12, 11, 37, 38), (13, 12, 38, 39), (14, 13, 39, 40), (15, 1, 27, 41), (16, 15, 41, 42), (17, 16, 42, 43), (18, 17, 43, 44), (19, 18, 44, 45), (20, 19, 45, 46), (21, 20, 46, 47), (22, 21, 47, 48), (23, 22, 48, 49), (24, 23, 49, 50), (25, 24, 50, 51)])
_uv = me_plane_003.uv_layers.new(name='UVMap')
_uv.uv.foreach_set('vector', [0.0, 0.9167, 1.0, 0.9167, 1.0, 1.0, 0.0, 1.0, 0.0, 0.0, 1.0, 0.0, 1.0, 0.08333, 0.0, 0.08333, 0.0, 0.08333, 1.0, 0.08333, 1.0, 0.1667, 0.0, 0.1667, 0.0, 0.1667, 1.0, 0.1667, 1.0, 0.25, 0.0, 0.25, 0.0, 0.25, 1.0, 0.25, 1.0, 0.3333, 0.0, 0.3333, 0.0, 0.3333, 1.0, 0.3333, 1.0, 0.4167, 0.0, 0.4167, 0.0, 0.4167, 1.0, 0.4167, 1.0, 0.5, 0.0, 0.5, 0.0, 0.5, 1.0, 0.5, 1.0, 0.5833, 0.0, 0.5833, 0.0, 0.5833, 1.0, 0.5833, 1.0, 0.6667, 0.0, 0.6667, 0.0, 0.6667, 1.0, 0.6667, 1.0, 0.75, 0.0, 0.75, 0.0, 0.75, 1.0, 0.75, 1.0, 0.8333, 0.0, 0.8333, 0.0, 0.8333, 1.0, 0.8333, 1.0, 0.9167, 0.0, 0.9167, 0.0, 0.9167, 0.0, 1.0, 1.0, 1.0, 1.0, 0.9167, 0.0, 0.0, 0.0, 0.08333, 1.0, 0.08333, 1.0, 0.0, 0.0, 0.08333, 0.0, 0.1667, 1.0, 0.1667, 1.0, 0.08333, 0.0, 0.1667, 0.0, 0.25, 1.0, 0.25, 1.0, 0.1667, 0.0, 0.25, 0.0, 0.3333, 1.0, 0.3333, 1.0, 0.25, 0.0, 0.3333, 0.0, 0.4167, 1.0, 0.4167, 1.0, 0.3333, 0.0, 0.4167, 0.0, 0.5, 1.0, 0.5, 1.0, 0.4167, 0.0, 0.5, 0.0, 0.5833, 1.0, 0.5833, 1.0, 0.5, 0.0, 0.5833, 0.0, 0.6667, 1.0, 0.6667, 1.0, 0.5833, 0.0, 0.6667, 0.0, 0.75, 1.0, 0.75, 1.0, 0.6667, 0.0, 0.75, 0.0, 0.8333, 1.0, 0.8333, 1.0, 0.75, 0.0, 0.8333, 0.0, 0.9167, 1.0, 0.9167, 1.0, 0.8333, 0.0, 0.0, 0.0, 0.08333, 0.0, 0.08333, 0.0, 0.0, 1.0, 0.0, 0.0, 0.0, 0.0, 0.0, 1.0, 0.0, 1.0, 1.0, 1.0, 0.9167, 1.0, 0.9167, 1.0, 1.0, 0.0, 1.0, 1.0, 1.0, 1.0, 1.0, 0.0, 1.0, 0.0, 0.9167, 0.0, 1.0, 0.0, 1.0, 0.0, 0.9167, 0.0, 0.8333, 0.0, 0.9167, 0.0, 0.9167, 0.0, 0.8333, 0.0, 0.75, 0.0, 0.8333, 0.0, 0.8333, 0.0, 0.75, 0.0, 0.6667, 0.0, 0.75, 0.0, 0.75, 0.0, 0.6667, 0.0, 0.5833, 0.0, 0.6667, 0.0, 0.6667, 0.0, 0.5833, 0.0, 0.5, 0.0, 0.5833, 0.0, 0.5833, 0.0, 0.5, 0.0, 0.4167, 0.0, 0.5, 0.0, 0.5, 0.0, 0.4167, 0.0, 0.3333, 0.0, 0.4167, 0.0, 0.4167, 0.0, 0.3333, 0.0, 0.25, 0.0, 0.3333, 0.0, 0.3333, 0.0, 0.25, 0.0, 0.1667, 0.0, 0.25, 0.0, 0.25, 0.0, 0.1667, 0.0, 0.08333, 0.0, 0.1667, 0.0, 0.1667, 0.0, 0.08333, 1.0, 0.08333, 1.0, 0.0, 1.0, 0.0, 1.0, 0.08333, 1.0, 0.1667, 1.0, 0.08333, 1.0, 0.08333, 1.0, 0.1667, 1.0, 0.25, 1.0, 0.1667, 1.0, 0.1667, 1.0, 0.25, 1.0, 0.3333, 1.0, 0.25, 1.0, 0.25, 1.0, 0.3333, 1.0, 0.4167, 1.0, 0.3333, 1.0, 0.3333, 1.0, 0.4167, 1.0, 0.5, 1.0, 0.4167, 1.0, 0.4167, 1.0, 0.5, 1.0, 0.5833, 1.0, 0.5, 1.0, 0.5, 1.0, 0.5833, 1.0, 0.6667, 1.0, 0.5833, 1.0, 0.5833, 1.0, 0.6667, 1.0, 0.75, 1.0, 0.6667, 1.0, 0.6667, 1.0, 0.75, 1.0, 0.8333, 1.0, 0.75, 1.0, 0.75, 1.0, 0.8333, 1.0, 0.9167, 1.0, 0.8333, 1.0, 0.8333, 1.0, 0.9167])
me_plane_003.use_remesh_fix_poles = True
me_plane_003.use_remesh_preserve_attributes = False
me_plane_003.update()
me_plane_004 = bpy.data.meshes.new('Plane.004')
me_plane_004.from_pydata([(0.0125, -0.9275, 1.273), (0.0125, -0.9275, -1.273), (0.0125, 0.9275, 1.273), (0.0125, 0.9275, -1.273), (0.0125, 0.7729, 1.273), (0.0125, 0.6183, 1.273), (0.0125, 0.4637, 1.273), (0.0125, 0.3092, 1.273), (0.0125, 0.1546, 1.273), (0.0125, 1.863e-09, 1.273), (0.0125, -0.1546, 1.273), (0.0125, -0.3092, 1.273), (0.0125, -0.4637, 1.273), (0.0125, -0.6183, 1.273), (0.0125, -0.7729, 1.273), (0.0125, -0.7729, -1.273), (0.0125, -0.6183, -1.273), (0.0125, -0.4637, -1.273), (0.0125, -0.3092, -1.273), (0.0125, -0.1546, -1.273), (0.0125, 1.863e-09, -1.273), (0.0125, 0.1546, -1.273), (0.0125, 0.3092, -1.273), (0.0125, 0.4637, -1.273), (0.0125, 0.6183, -1.273), (0.0125, 0.7729, -1.273), (-0.0125, -0.9275, 1.273), (-0.0125, -0.9275, -1.273), (-0.0125, 0.9275, 1.273), (-0.0125, 0.9275, -1.273), (-0.0125, 0.7729, 1.273), (-0.0125, 0.6183, 1.273), (-0.0125, 0.4637, 1.273), (-0.0125, 0.3092, 1.273), (-0.0125, 0.1546, 1.273), (-0.0125, 1.863e-09, 1.273), (-0.0125, -0.1546, 1.273), (-0.0125, -0.3092, 1.273), (-0.0125, -0.4637, 1.273), (-0.0125, -0.6183, 1.273), (-0.0125, -0.7729, 1.273), (-0.0125, -0.7729, -1.273), (-0.0125, -0.6183, -1.273), (-0.0125, -0.4637, -1.273), (-0.0125, -0.3092, -1.273), (-0.0125, -0.1546, -1.273), (-0.0125, 1.863e-09, -1.273), (-0.0125, 0.1546, -1.273), (-0.0125, 0.3092, -1.273), (-0.0125, 0.4637, -1.273), (-0.0125, 0.6183, -1.273), (-0.0125, 0.7729, -1.273)], [], [(4, 25, 3, 2), (0, 1, 15, 14), (14, 15, 16, 13), (13, 16, 17, 12), (12, 17, 18, 11), (11, 18, 19, 10), (10, 19, 20, 9), (9, 20, 21, 8), (8, 21, 22, 7), (7, 22, 23, 6), (6, 23, 24, 5), (5, 24, 25, 4), (30, 28, 29, 51), (26, 40, 41, 27), (40, 39, 42, 41), (39, 38, 43, 42), (38, 37, 44, 43), (37, 36, 45, 44), (36, 35, 46, 45), (35, 34, 47, 46), (34, 33, 48, 47), (33, 32, 49, 48), (32, 31, 50, 49), (31, 30, 51, 50), (0, 14, 40, 26), (1, 0, 26, 27), (3, 25, 51, 29), (2, 3, 29, 28), (4, 2, 28, 30), (5, 4, 30, 31), (6, 5, 31, 32), (7, 6, 32, 33), (8, 7, 33, 34), (9, 8, 34, 35), (10, 9, 35, 36), (11, 10, 36, 37), (12, 11, 37, 38), (13, 12, 38, 39), (14, 13, 39, 40), (15, 1, 27, 41), (16, 15, 41, 42), (17, 16, 42, 43), (18, 17, 43, 44), (19, 18, 44, 45), (20, 19, 45, 46), (21, 20, 46, 47), (22, 21, 47, 48), (23, 22, 48, 49), (24, 23, 49, 50), (25, 24, 50, 51)])
_uv = me_plane_004.uv_layers.new(name='UVMap')
_uv.uv.foreach_set('vector', [0.0, 0.9167, 1.0, 0.9167, 1.0, 1.0, 0.0, 1.0, 0.0, 0.0, 1.0, 0.0, 1.0, 0.08333, 0.0, 0.08333, 0.0, 0.08333, 1.0, 0.08333, 1.0, 0.1667, 0.0, 0.1667, 0.0, 0.1667, 1.0, 0.1667, 1.0, 0.25, 0.0, 0.25, 0.0, 0.25, 1.0, 0.25, 1.0, 0.3333, 0.0, 0.3333, 0.0, 0.3333, 1.0, 0.3333, 1.0, 0.4167, 0.0, 0.4167, 0.0, 0.4167, 1.0, 0.4167, 1.0, 0.5, 0.0, 0.5, 0.0, 0.5, 1.0, 0.5, 1.0, 0.5833, 0.0, 0.5833, 0.0, 0.5833, 1.0, 0.5833, 1.0, 0.6667, 0.0, 0.6667, 0.0, 0.6667, 1.0, 0.6667, 1.0, 0.75, 0.0, 0.75, 0.0, 0.75, 1.0, 0.75, 1.0, 0.8333, 0.0, 0.8333, 0.0, 0.8333, 1.0, 0.8333, 1.0, 0.9167, 0.0, 0.9167, 0.0, 0.9167, 0.0, 1.0, 1.0, 1.0, 1.0, 0.9167, 0.0, 0.0, 0.0, 0.08333, 1.0, 0.08333, 1.0, 0.0, 0.0, 0.08333, 0.0, 0.1667, 1.0, 0.1667, 1.0, 0.08333, 0.0, 0.1667, 0.0, 0.25, 1.0, 0.25, 1.0, 0.1667, 0.0, 0.25, 0.0, 0.3333, 1.0, 0.3333, 1.0, 0.25, 0.0, 0.3333, 0.0, 0.4167, 1.0, 0.4167, 1.0, 0.3333, 0.0, 0.4167, 0.0, 0.5, 1.0, 0.5, 1.0, 0.4167, 0.0, 0.5, 0.0, 0.5833, 1.0, 0.5833, 1.0, 0.5, 0.0, 0.5833, 0.0, 0.6667, 1.0, 0.6667, 1.0, 0.5833, 0.0, 0.6667, 0.0, 0.75, 1.0, 0.75, 1.0, 0.6667, 0.0, 0.75, 0.0, 0.8333, 1.0, 0.8333, 1.0, 0.75, 0.0, 0.8333, 0.0, 0.9167, 1.0, 0.9167, 1.0, 0.8333, 0.0, 0.0, 0.0, 0.08333, 0.0, 0.08333, 0.0, 0.0, 1.0, 0.0, 0.0, 0.0, 0.0, 0.0, 1.0, 0.0, 1.0, 1.0, 1.0, 0.9167, 1.0, 0.9167, 1.0, 1.0, 0.0, 1.0, 1.0, 1.0, 1.0, 1.0, 0.0, 1.0, 0.0, 0.9167, 0.0, 1.0, 0.0, 1.0, 0.0, 0.9167, 0.0, 0.8333, 0.0, 0.9167, 0.0, 0.9167, 0.0, 0.8333, 0.0, 0.75, 0.0, 0.8333, 0.0, 0.8333, 0.0, 0.75, 0.0, 0.6667, 0.0, 0.75, 0.0, 0.75, 0.0, 0.6667, 0.0, 0.5833, 0.0, 0.6667, 0.0, 0.6667, 0.0, 0.5833, 0.0, 0.5, 0.0, 0.5833, 0.0, 0.5833, 0.0, 0.5, 0.0, 0.4167, 0.0, 0.5, 0.0, 0.5, 0.0, 0.4167, 0.0, 0.3333, 0.0, 0.4167, 0.0, 0.4167, 0.0, 0.3333, 0.0, 0.25, 0.0, 0.3333, 0.0, 0.3333, 0.0, 0.25, 0.0, 0.1667, 0.0, 0.25, 0.0, 0.25, 0.0, 0.1667, 0.0, 0.08333, 0.0, 0.1667, 0.0, 0.1667, 0.0, 0.08333, 1.0, 0.08333, 1.0, 0.0, 1.0, 0.0, 1.0, 0.08333, 1.0, 0.1667, 1.0, 0.08333, 1.0, 0.08333, 1.0, 0.1667, 1.0, 0.25, 1.0, 0.1667, 1.0, 0.1667, 1.0, 0.25, 1.0, 0.3333, 1.0, 0.25, 1.0, 0.25, 1.0, 0.3333, 1.0, 0.4167, 1.0, 0.3333, 1.0, 0.3333, 1.0, 0.4167, 1.0, 0.5, 1.0, 0.4167, 1.0, 0.4167, 1.0, 0.5, 1.0, 0.5833, 1.0, 0.5, 1.0, 0.5, 1.0, 0.5833, 1.0, 0.6667, 1.0, 0.5833, 1.0, 0.5833, 1.0, 0.6667, 1.0, 0.75, 1.0, 0.6667, 1.0, 0.6667, 1.0, 0.75, 1.0, 0.8333, 1.0, 0.75, 1.0, 0.75, 1.0, 0.8333, 1.0, 0.9167, 1.0, 0.8333, 1.0, 0.8333, 1.0, 0.9167])
me_plane_004.use_remesh_fix_poles = True
me_plane_004.use_remesh_preserve_attributes = False
me_plane_004.update()
me_plane_005 = bpy.data.meshes.new('Plane.005')
me_plane_005.from_pydata([(0.0125, -0.9275, 1.273), (0.0125, -0.9275, -1.273), (0.0125, 0.9275, 1.273), (0.0125, 0.9275, -1.273), (0.0125, 0.7729, 1.273), (0.0125, 0.6183, 1.273), (0.0125, 0.4637, 1.273), (0.0125, 0.3092, 1.273), (0.0125, 0.1546, 1.273), (0.0125, 1.863e-09, 1.273), (0.0125, -0.1546, 1.273), (0.0125, -0.3092, 1.273), (0.0125, -0.4637, 1.273), (0.0125, -0.6183, 1.273), (0.0125, -0.7729, 1.273), (0.0125, -0.7729, -1.273), (0.0125, -0.6183, -1.273), (0.0125, -0.4637, -1.273), (0.0125, -0.3092, -1.273), (0.0125, -0.1546, -1.273), (0.0125, 1.863e-09, -1.273), (0.0125, 0.1546, -1.273), (0.0125, 0.3092, -1.273), (0.0125, 0.4637, -1.273), (0.0125, 0.6183, -1.273), (0.0125, 0.7729, -1.273), (-0.0125, -0.9275, 1.273), (-0.0125, -0.9275, -1.273), (-0.0125, 0.9275, 1.273), (-0.0125, 0.9275, -1.273), (-0.0125, 0.7729, 1.273), (-0.0125, 0.6183, 1.273), (-0.0125, 0.4637, 1.273), (-0.0125, 0.3092, 1.273), (-0.0125, 0.1546, 1.273), (-0.0125, 1.863e-09, 1.273), (-0.0125, -0.1546, 1.273), (-0.0125, -0.3092, 1.273), (-0.0125, -0.4637, 1.273), (-0.0125, -0.6183, 1.273), (-0.0125, -0.7729, 1.273), (-0.0125, -0.7729, -1.273), (-0.0125, -0.6183, -1.273), (-0.0125, -0.4637, -1.273), (-0.0125, -0.3092, -1.273), (-0.0125, -0.1546, -1.273), (-0.0125, 1.863e-09, -1.273), (-0.0125, 0.1546, -1.273), (-0.0125, 0.3092, -1.273), (-0.0125, 0.4637, -1.273), (-0.0125, 0.6183, -1.273), (-0.0125, 0.7729, -1.273)], [], [(4, 25, 3, 2), (0, 1, 15, 14), (14, 15, 16, 13), (13, 16, 17, 12), (12, 17, 18, 11), (11, 18, 19, 10), (10, 19, 20, 9), (9, 20, 21, 8), (8, 21, 22, 7), (7, 22, 23, 6), (6, 23, 24, 5), (5, 24, 25, 4), (30, 28, 29, 51), (26, 40, 41, 27), (40, 39, 42, 41), (39, 38, 43, 42), (38, 37, 44, 43), (37, 36, 45, 44), (36, 35, 46, 45), (35, 34, 47, 46), (34, 33, 48, 47), (33, 32, 49, 48), (32, 31, 50, 49), (31, 30, 51, 50), (0, 14, 40, 26), (1, 0, 26, 27), (3, 25, 51, 29), (2, 3, 29, 28), (4, 2, 28, 30), (5, 4, 30, 31), (6, 5, 31, 32), (7, 6, 32, 33), (8, 7, 33, 34), (9, 8, 34, 35), (10, 9, 35, 36), (11, 10, 36, 37), (12, 11, 37, 38), (13, 12, 38, 39), (14, 13, 39, 40), (15, 1, 27, 41), (16, 15, 41, 42), (17, 16, 42, 43), (18, 17, 43, 44), (19, 18, 44, 45), (20, 19, 45, 46), (21, 20, 46, 47), (22, 21, 47, 48), (23, 22, 48, 49), (24, 23, 49, 50), (25, 24, 50, 51)])
_uv = me_plane_005.uv_layers.new(name='UVMap')
_uv.uv.foreach_set('vector', [0.0, 0.9167, 1.0, 0.9167, 1.0, 1.0, 0.0, 1.0, 0.0, 0.0, 1.0, 0.0, 1.0, 0.08333, 0.0, 0.08333, 0.0, 0.08333, 1.0, 0.08333, 1.0, 0.1667, 0.0, 0.1667, 0.0, 0.1667, 1.0, 0.1667, 1.0, 0.25, 0.0, 0.25, 0.0, 0.25, 1.0, 0.25, 1.0, 0.3333, 0.0, 0.3333, 0.0, 0.3333, 1.0, 0.3333, 1.0, 0.4167, 0.0, 0.4167, 0.0, 0.4167, 1.0, 0.4167, 1.0, 0.5, 0.0, 0.5, 0.0, 0.5, 1.0, 0.5, 1.0, 0.5833, 0.0, 0.5833, 0.0, 0.5833, 1.0, 0.5833, 1.0, 0.6667, 0.0, 0.6667, 0.0, 0.6667, 1.0, 0.6667, 1.0, 0.75, 0.0, 0.75, 0.0, 0.75, 1.0, 0.75, 1.0, 0.8333, 0.0, 0.8333, 0.0, 0.8333, 1.0, 0.8333, 1.0, 0.9167, 0.0, 0.9167, 0.0, 0.9167, 0.0, 1.0, 1.0, 1.0, 1.0, 0.9167, 0.0, 0.0, 0.0, 0.08333, 1.0, 0.08333, 1.0, 0.0, 0.0, 0.08333, 0.0, 0.1667, 1.0, 0.1667, 1.0, 0.08333, 0.0, 0.1667, 0.0, 0.25, 1.0, 0.25, 1.0, 0.1667, 0.0, 0.25, 0.0, 0.3333, 1.0, 0.3333, 1.0, 0.25, 0.0, 0.3333, 0.0, 0.4167, 1.0, 0.4167, 1.0, 0.3333, 0.0, 0.4167, 0.0, 0.5, 1.0, 0.5, 1.0, 0.4167, 0.0, 0.5, 0.0, 0.5833, 1.0, 0.5833, 1.0, 0.5, 0.0, 0.5833, 0.0, 0.6667, 1.0, 0.6667, 1.0, 0.5833, 0.0, 0.6667, 0.0, 0.75, 1.0, 0.75, 1.0, 0.6667, 0.0, 0.75, 0.0, 0.8333, 1.0, 0.8333, 1.0, 0.75, 0.0, 0.8333, 0.0, 0.9167, 1.0, 0.9167, 1.0, 0.8333, 0.0, 0.0, 0.0, 0.08333, 0.0, 0.08333, 0.0, 0.0, 1.0, 0.0, 0.0, 0.0, 0.0, 0.0, 1.0, 0.0, 1.0, 1.0, 1.0, 0.9167, 1.0, 0.9167, 1.0, 1.0, 0.0, 1.0, 1.0, 1.0, 1.0, 1.0, 0.0, 1.0, 0.0, 0.9167, 0.0, 1.0, 0.0, 1.0, 0.0, 0.9167, 0.0, 0.8333, 0.0, 0.9167, 0.0, 0.9167, 0.0, 0.8333, 0.0, 0.75, 0.0, 0.8333, 0.0, 0.8333, 0.0, 0.75, 0.0, 0.6667, 0.0, 0.75, 0.0, 0.75, 0.0, 0.6667, 0.0, 0.5833, 0.0, 0.6667, 0.0, 0.6667, 0.0, 0.5833, 0.0, 0.5, 0.0, 0.5833, 0.0, 0.5833, 0.0, 0.5, 0.0, 0.4167, 0.0, 0.5, 0.0, 0.5, 0.0, 0.4167, 0.0, 0.3333, 0.0, 0.4167, 0.0, 0.4167, 0.0, 0.3333, 0.0, 0.25, 0.0, 0.3333, 0.0, 0.3333, 0.0, 0.25, 0.0, 0.1667, 0.0, 0.25, 0.0, 0.25, 0.0, 0.1667, 0.0, 0.08333, 0.0, 0.1667, 0.0, 0.1667, 0.0, 0.08333, 1.0, 0.08333, 1.0, 0.0, 1.0, 0.0, 1.0, 0.08333, 1.0, 0.1667, 1.0, 0.08333, 1.0, 0.08333, 1.0, 0.1667, 1.0, 0.25, 1.0, 0.1667, 1.0, 0.1667, 1.0, 0.25, 1.0, 0.3333, 1.0, 0.25, 1.0, 0.25, 1.0, 0.3333, 1.0, 0.4167, 1.0, 0.3333, 1.0, 0.3333, 1.0, 0.4167, 1.0, 0.5, 1.0, 0.4167, 1.0, 0.4167, 1.0, 0.5, 1.0, 0.5833, 1.0, 0.5, 1.0, 0.5, 1.0, 0.5833, 1.0, 0.6667, 1.0, 0.5833, 1.0, 0.5833, 1.0, 0.6667, 1.0, 0.75, 1.0, 0.6667, 1.0, 0.6667, 1.0, 0.75, 1.0, 0.8333, 1.0, 0.75, 1.0, 0.75, 1.0, 0.8333, 1.0, 0.9167, 1.0, 0.8333, 1.0, 0.8333, 1.0, 0.9167])
me_plane_005.use_remesh_fix_poles = True
me_plane_005.use_remesh_preserve_attributes = False
me_plane_005.update()

# ---- objects
ob_cover = bpy.data.objects.new('cover', me_plane)
ob_page1 = bpy.data.objects.new('page1', me_plane_002)
ob_page2 = bpy.data.objects.new('page2', me_plane_003)
ob_page3 = bpy.data.objects.new('page3', me_plane_004)
ob_page4 = bpy.data.objects.new('page4', me_plane_005)

# ---- transforms, parenting, visibility, modifiers, constraints
ob_cover.location = (0.0, 0.0, 0.0)
_m = ob_cover.modifiers.new('Auto Smooth', 'NODES')
_m.node_group = ng_auto_smooth
_gi = [s.identifier for s in ng_auto_smooth.interface.items_tree if s.item_type == 'SOCKET' and s.in_out == 'INPUT']
_m[_gi[1]] = 0.5236  # Angle
ob_page1.location = (0.04644, 0.01638, 0.0)
ob_page2.location = (0.01544, 0.01638, 0.0)
ob_page3.location = (-0.01556, 0.01638, 0.0)
ob_page4.location = (-0.04656, 0.01638, 0.0)

# ---- collection membership
col_collection.objects.link(ob_cover)
col_collection.objects.link(ob_page1)
col_collection.objects.link(ob_page2)
col_collection.objects.link(ob_page3)
col_collection.objects.link(ob_page4)

# ---- scene / render settings (as saved in the file)
scene.frame_start = 1; scene.frame_end = 250; scene.frame_set(1)
scene.render.engine = 'BLENDER_EEVEE_NEXT'
scene.cycles.use_denoising = False
scene.cycles.samples = 128
scene.cycles.sampling_pattern = 'TABULATED_SOBOL'
scene.cycles.use_adaptive_sampling = False
scene.cycles.use_light_tree = False
scene.view_settings.view_transform = 'Filmic'
bpy.context.view_layer.update()

# ---- added for rendering (the .blend has no active camera and no usable light): camera, sun
cam_auto = bpy.data.cameras.new('AutoCamera')
cam_auto.lens = 50.0
cam_auto.sensor_width = 36.0
cam_auto.clip_end = 1000.0
ob_auto_camera = bpy.data.objects.new('AutoCamera', cam_auto)
scene.collection.objects.link(ob_auto_camera)
ob_auto_camera.location = (2.98313, -3.57973, 2.3865)
ob_auto_camera.rotation_euler = (1.09748, -7.21219e-08, 0.694738)
scene.camera = ob_auto_camera
light_auto_sun = bpy.data.lights.new('AutoSun', 'SUN')
light_auto_sun.energy = 3.0
light_auto_sun.angle = 0.0523599
ob_auto_sun = bpy.data.objects.new('AutoSun', light_auto_sun)
scene.collection.objects.link(ob_auto_sun)
ob_auto_sun.rotation_euler = (0.872665, 0.174533, 0.523599)
bpy.context.view_layer.update()
